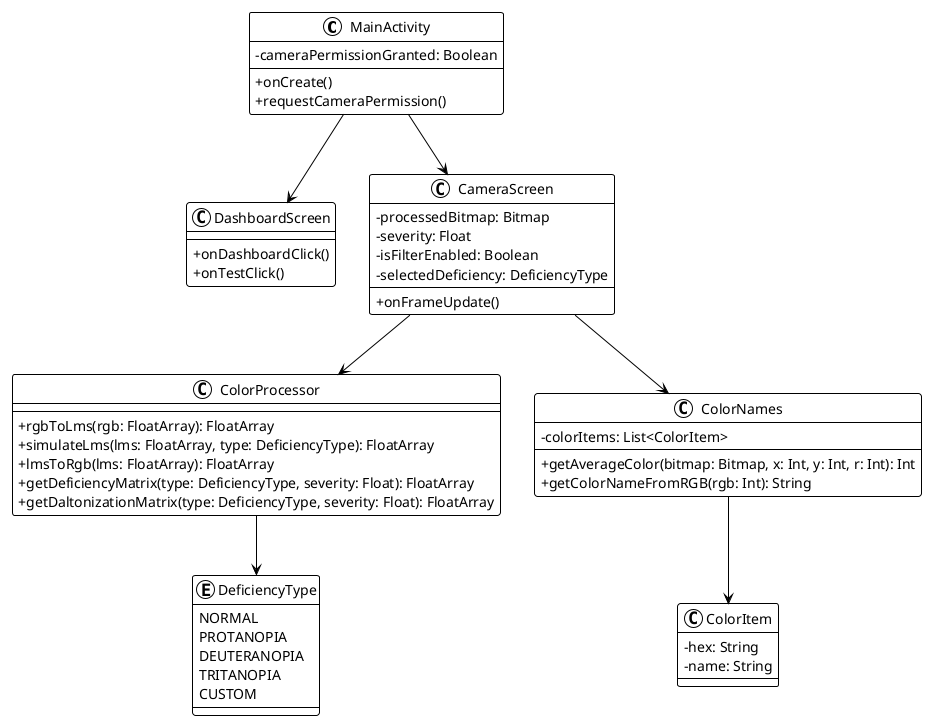

The diagram above was rendered by PlantUML. Its source (embedded in the PNG):
@startuml
!theme plain
skinparam monochrome true
skinparam shadowing false
skinparam classAttributeIconSize 0

class MainActivity {
  -cameraPermissionGranted: Boolean
  +onCreate()
  +requestCameraPermission()
}

class DashboardScreen {
  +onDashboardClick()
  +onTestClick()
}

class CameraScreen {
  -processedBitmap: Bitmap
  -severity: Float
  -isFilterEnabled: Boolean
  -selectedDeficiency: DeficiencyType
  +onFrameUpdate()
}

class ColorProcessor {
  +rgbToLms(rgb: FloatArray): FloatArray
  +simulateLms(lms: FloatArray, type: DeficiencyType): FloatArray
  +lmsToRgb(lms: FloatArray): FloatArray
  +getDeficiencyMatrix(type: DeficiencyType, severity: Float): FloatArray
  +getDaltonizationMatrix(type: DeficiencyType, severity: Float): FloatArray
}

enum DeficiencyType {
  NORMAL
  PROTANOPIA
  DEUTERANOPIA
  TRITANOPIA
  CUSTOM
}

class ColorNames {
  -colorItems: List<ColorItem>
  +getAverageColor(bitmap: Bitmap, x: Int, y: Int, r: Int): Int
  +getColorNameFromRGB(rgb: Int): String
}

class ColorItem {
  -hex: String
  -name: String
}

MainActivity --> DashboardScreen
MainActivity --> CameraScreen
CameraScreen --> ColorProcessor
CameraScreen --> ColorNames
ColorProcessor --> DeficiencyType
ColorNames --> ColorItem
@enduml